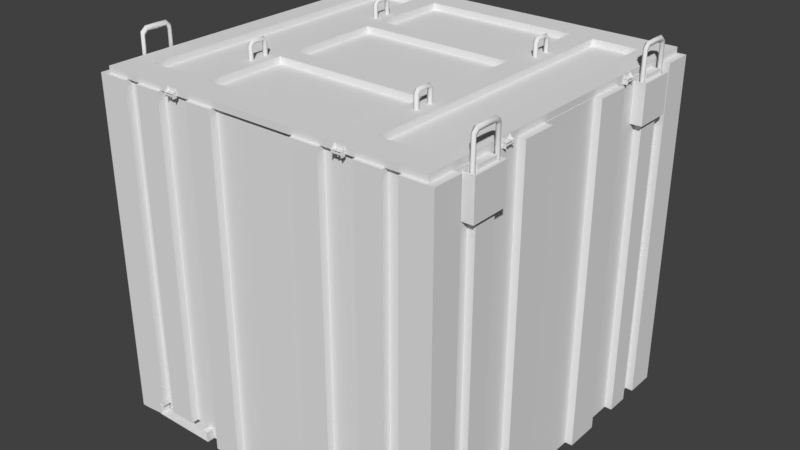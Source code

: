 # Source: MidLarge_crate_ridge.blend  (saved by Blender 2.78.0; exported with 4.5.12 LTS)
import bpy
from mathutils import Matrix  # noqa: F401  (used for matrix-valued properties, if any)

bpy.ops.wm.read_factory_settings(use_empty=True)
scene = bpy.context.scene
scene.name = 'Scene'

# ---- collections
col_collection_1 = bpy.data.collections.new('Collection 1'); scene.collection.children.link(col_collection_1)

# ---- node groups
ng_auto_smooth = bpy.data.node_groups.new('Auto Smooth', 'GeometryNodeTree')
_s = ng_auto_smooth.interface.new_socket(name='Geometry', in_out='OUTPUT', socket_type='NodeSocketGeometry')
_s = ng_auto_smooth.interface.new_socket(name='Geometry', in_out='INPUT', socket_type='NodeSocketGeometry')
_s = ng_auto_smooth.interface.new_socket(name='Angle', in_out='INPUT', socket_type='NodeSocketFloat')
_s.subtype = 'ANGLE'
_s.min_value = 0.0
_s.max_value = 3.142
ng_auto_smooth.is_modifier = True
_N = ng_auto_smooth.nodes; _L = ng_auto_smooth.links
n0 = _N.new('NodeGroupOutput'); n0.name = 'Group Output'; n0.location = (480, -100)
n1 = _N.new('NodeGroupInput'); n1.name = 'Group Input'; n1.location = (-420, -300)
n2 = _N.new('NodeGroupInput'); n2.name = 'Group Input.001'; n2.location = (-60, -100)
n3 = _N.new('GeometryNodeSetShadeSmooth'); n3.name = 'Set Shade Smooth'; n3.location = (120, -100)
n3.domain = 'EDGE'
n4 = _N.new('GeometryNodeSetShadeSmooth'); n4.name = 'Set Shade Smooth.001'; n4.location = (300, -100)
n5 = _N.new('GeometryNodeInputMeshEdgeAngle'); n5.name = 'Edge Angle'; n5.location = (-420, -220)
n6 = _N.new('GeometryNodeInputEdgeSmooth'); n6.name = 'Is Edge Smooth'; n6.location = (-60, -160)
n7 = _N.new('GeometryNodeInputShadeSmooth'); n7.name = 'Is Face Smooth'; n7.location = (-240, -340)
n8 = _N.new('FunctionNodeBooleanMath'); n8.name = 'Boolean Math'; n8.location = (-60, -220)
n9 = _N.new('FunctionNodeCompare'); n9.name = 'Compare'; n9.location = (-240, -180)
n9.operation = 'LESS_EQUAL'
_L.new(n5.outputs[0], n9.inputs[0])
_L.new(n4.outputs[0], n0.inputs[0])
_L.new(n1.outputs[1], n9.inputs[1])
_L.new(n9.outputs[0], n8.inputs[0])
_L.new(n7.outputs[0], n8.inputs[1])
_L.new(n2.outputs[0], n3.inputs[0])
_L.new(n6.outputs[0], n3.inputs[1])
_L.new(n3.outputs[0], n4.inputs[0])
_L.new(n8.outputs[0], n3.inputs[2])
n0.is_active_output = True

# ---- world
world_world = bpy.data.worlds.new('World'); scene.world = world_world
world_world.color = (0.05088, 0.05088, 0.05088)
world_world.use_sun_shadow = False
world_world.sun_shadow_jitter_overblur = 0.0
world_world.cycles.sampling_method = 'MANUAL'

# ---- meshes
me_cube_000 = bpy.data.meshes.new('Cube.000')
me_cube_000.from_pydata([(0.5006, -1.047, 1.013), (0.5006, -1.024, 1.037), (0.5006, -1.024, 1.013), (0.5005, -1.047, 1.004), (0.5587, -1.047, 1.013), (0.5005, -1.022, 1.004), (0.5587, -1.024, 1.013), (0.5587, -1.024, 1.037), (0.5587, -1.024, 1.016), (0.5006, -1.045, 1.015), (0.5006, -1.024, 1.016), (0.5587, -1.045, 1.015), (0.5556, -1.024, 1.013), (0.5037, -1.024, 1.013), (0.5005, -1.047, 0.9989), (0.5005, -1.022, 0.9989), (0.5037, -1.047, 1.013), (0.5556, -1.047, 1.013), (0.5037, -1.024, 1.037), (0.5556, -1.024, 1.037), (0.5556, -1.045, 1.015), (0.5037, -1.045, 1.015), (0.5037, -1.024, 1.016), (0.5556, -1.024, 1.016), (0.5587, -1.047, 0.9989), (0.5587, -1.047, 1.004), (0.5587, -1.022, 0.9989), (0.5587, -1.022, 1.004), (0.5558, -1.022, 0.9989), (0.5035, -1.022, 0.9989), (0.5035, -1.022, 1.004), (0.5558, -1.022, 1.004), (0.5035, -1.047, 0.9989), (0.5558, -1.047, 0.9989), (0.5558, -1.047, 1.004), (0.5035, -1.047, 1.004), (0.5558, -1.022, 1.011), (0.5587, -1.022, 1.011), (0.5005, -1.047, 1.011), (0.5005, -1.022, 1.011), (0.5587, -1.047, 1.011), (0.5035, -1.047, 1.011), (0.5035, -1.022, 1.011), (0.5558, -1.047, 1.011), (0.5035, -1.022, 0.9875), (0.5005, -1.022, 0.9875), (0.5005, -1.047, 0.9875), (0.5587, -1.047, 0.9875), (0.5587, -1.022, 0.9875), (0.5558, -1.047, 0.9875), (0.5558, -1.022, 0.9875), (0.5035, -1.047, 0.9875), (0.5296, -1.03, 1.016), (0.5296, -1.03, 1.02), (0.5341, -1.032, 1.016), (0.5341, -1.032, 1.02), (0.5341, -1.038, 1.016), (0.5341, -1.038, 1.02), (0.5296, -1.04, 1.016), (0.5296, -1.04, 1.02), (0.5251, -1.038, 1.016), (0.5251, -1.038, 1.02), (0.5251, -1.032, 1.016), (0.5251, -1.032, 1.02), (0.5296, -1.031, 0.9858), (0.5296, -1.031, 1.022), (0.5332, -1.033, 0.9858), (0.5332, -1.033, 1.022), (0.5332, -1.037, 0.9858), (0.5332, -1.037, 1.022), (0.5296, -1.039, 0.9858), (0.5296, -1.039, 1.022), (0.526, -1.037, 0.9858), (0.526, -1.037, 1.022), (0.526, -1.033, 0.9858), (0.526, -1.033, 1.022), (1.023, -0.5356, 1.013), (0.9998, -0.5356, 1.037), (0.9998, -0.5356, 1.013), (1.023, -0.5357, 1.004), (1.023, -0.4776, 1.013), (0.9975, -0.5357, 1.004), (0.9998, -0.4776, 1.013), (0.9998, -0.4776, 1.037), (0.9998, -0.4776, 1.016), (1.021, -0.5356, 1.015), (0.9998, -0.5356, 1.016), (1.021, -0.4776, 1.015), (0.9998, -0.4807, 1.013), (0.9998, -0.5325, 1.013), (1.023, -0.5357, 0.9989), (0.9975, -0.5357, 0.9989), (1.023, -0.5325, 1.013), (1.023, -0.4807, 1.013), (0.9998, -0.5325, 1.037), (0.9998, -0.4807, 1.037), (1.021, -0.4807, 1.015), (1.021, -0.5325, 1.015), (0.9998, -0.5325, 1.016), (0.9998, -0.4807, 1.016), (1.023, -0.4775, 0.9989), (1.023, -0.4775, 1.004), (0.9975, -0.4775, 0.9989), (0.9975, -0.4775, 1.004), (0.9975, -0.4805, 0.9989), (0.9975, -0.5327, 0.9989), (0.9975, -0.5327, 1.004), (0.9975, -0.4805, 1.004), (1.023, -0.5327, 0.9989), (1.023, -0.4805, 0.9989), (1.023, -0.4805, 1.004), (1.023, -0.5327, 1.004), (0.9975, -0.4805, 1.011), (0.9975, -0.4775, 1.011), (1.023, -0.5357, 1.011), (0.9975, -0.5357, 1.011), (1.023, -0.4775, 1.011), (1.023, -0.5327, 1.011), (0.9975, -0.5327, 1.011), (1.023, -0.4805, 1.011), (0.9975, -0.5327, 0.9875), (0.9975, -0.5357, 0.9875), (1.023, -0.5357, 0.9875), (1.023, -0.4775, 0.9875), (0.9975, -0.4775, 0.9875), (1.023, -0.4805, 0.9875), (0.9975, -0.4805, 0.9875), (1.023, -0.5327, 0.9875), (1.006, -0.5066, 1.016), (1.006, -0.5066, 1.02), (1.008, -0.5021, 1.016), (1.008, -0.5021, 1.02), (1.014, -0.5021, 1.016), (1.014, -0.5021, 1.02), (1.016, -0.5066, 1.016), (1.016, -0.5066, 1.02), (1.014, -0.5111, 1.016), (1.014, -0.5111, 1.02), (1.008, -0.5111, 1.016), (1.008, -0.5111, 1.02), (1.007, -0.5066, 0.9858), (1.007, -0.5066, 1.022), (1.009, -0.503, 0.9858), (1.009, -0.503, 1.022), (1.013, -0.503, 0.9858), (1.013, -0.503, 1.022), (1.015, -0.5066, 0.9858), (1.015, -0.5066, 1.022), (1.013, -0.5102, 0.9858), (1.013, -0.5102, 1.022), (1.009, -0.5102, 0.9858), (1.009, -0.5102, 1.022)], [], [(9, 1, 10), (23, 19, 7, 8), (8, 7, 11), (7, 19, 20, 11), (12, 6, 4, 17), (26, 27, 25, 24), (16, 21, 9, 0), (6, 8, 11, 4), (12, 23, 8, 6), (0, 9, 10, 2), (2, 10, 22, 13), (13, 22, 23, 12), (4, 11, 20, 17), (17, 20, 21, 16), (14, 3, 5, 15), (2, 13, 16, 0), (13, 12, 17, 16), (28, 31, 27, 26), (21, 22, 18), (10, 1, 18, 22), (22, 21, 20, 23), (20, 19, 23), (21, 18, 1, 9), (32, 35, 3, 14), (14, 15, 45, 46), (5, 3, 38, 39), (25, 27, 37, 40), (31, 30, 35, 34), (29, 32, 51, 44), (29, 28, 33, 32), (24, 25, 34, 33), (33, 34, 35, 32), (15, 5, 30, 29), (29, 30, 31, 28), (42, 39, 38, 41), (37, 36, 43, 40), (3, 35, 41, 38), (31, 34, 43, 36), (34, 25, 40, 43), (30, 5, 39, 42), (27, 31, 36, 37), (35, 30, 42, 41), (50, 48, 47, 49), (45, 44, 51, 46), (15, 29, 44, 45), (26, 24, 47, 48), (32, 14, 46, 51), (33, 28, 50, 49), (28, 26, 48, 50), (24, 33, 49, 47), (52, 53, 55, 54), (54, 55, 57, 56), (56, 57, 59, 58), (58, 59, 61, 60), (55, 53, 63, 61, 59, 57), (60, 61, 63, 62), (62, 63, 53, 52), (52, 54, 56, 58, 60, 62), (64, 65, 67, 66), (66, 67, 69, 68), (68, 69, 71, 70), (70, 71, 73, 72), (67, 65, 75, 73, 71, 69), (72, 73, 75, 74), (74, 75, 65, 64), (64, 66, 68, 70, 72, 74), (85, 77, 86), (99, 95, 83, 84), (84, 83, 87), (83, 95, 96, 87), (88, 82, 80, 93), (102, 103, 101, 100), (92, 97, 85, 76), (82, 84, 87, 80), (88, 99, 84, 82), (76, 85, 86, 78), (78, 86, 98, 89), (89, 98, 99, 88), (80, 87, 96, 93), (93, 96, 97, 92), (90, 79, 81, 91), (78, 89, 92, 76), (89, 88, 93, 92), (104, 107, 103, 102), (97, 98, 94), (86, 77, 94, 98), (98, 97, 96, 99), (96, 95, 99), (97, 94, 77, 85), (108, 111, 79, 90), (90, 91, 121, 122), (81, 79, 114, 115), (101, 103, 113, 116), (107, 106, 111, 110), (105, 108, 127, 120), (105, 104, 109, 108), (100, 101, 110, 109), (109, 110, 111, 108), (91, 81, 106, 105), (105, 106, 107, 104), (118, 115, 114, 117), (113, 112, 119, 116), (79, 111, 117, 114), (107, 110, 119, 112), (110, 101, 116, 119), (106, 81, 115, 118), (103, 107, 112, 113), (111, 106, 118, 117), (126, 124, 123, 125), (121, 120, 127, 122), (91, 105, 120, 121), (102, 100, 123, 124), (108, 90, 122, 127), (109, 104, 126, 125), (104, 102, 124, 126), (100, 109, 125, 123), (128, 129, 131, 130), (130, 131, 133, 132), (132, 133, 135, 134), (134, 135, 137, 136), (131, 129, 139, 137, 135, 133), (136, 137, 139, 138), (138, 139, 129, 128), (128, 130, 132, 134, 136, 138), (140, 141, 143, 142), (142, 143, 145, 144), (144, 145, 147, 146), (146, 147, 149, 148), (143, 141, 151, 149, 147, 145), (148, 149, 151, 150), (150, 151, 141, 140), (140, 142, 144, 146, 148, 150)])
me_cube_000.polygons.foreach_set('use_smooth', [True] * 132)
_k = set([(20, 21), (20, 23), (21, 22), (22, 23), (52, 53), (52, 54), (52, 62), (53, 55), (53, 63), (54, 55), (54, 56), (55, 57), (56, 57), (56, 58), (57, 59), (58, 59), (58, 60), (59, 61), (60, 61), (60, 62), (61, 63), (62, 63), (96, 97), (96, 99), (97, 98), (98, 99), (128, 129), (128, 130), (128, 138), (129, 131), (129, 139), (130, 131), (130, 132), (131, 133), (132, 133), (132, 134), (133, 135), (134, 135), (134, 136), (135, 137), (136, 137), (136, 138), (137, 139), (138, 139)])
me_cube_000.attributes.new('sharp_edge', 'BOOLEAN', 'EDGE').data.foreach_set('value', [ (min(e.vertices), max(e.vertices)) in _k for e in me_cube_000.edges])
_uv = me_cube_000.uv_layers.new(name='UVMap')
_uv.uv.foreach_set('vector', [0.0, 0.0, 0.0, 0.0, 0.0, 0.0, 0.0, 0.0, 0.0, 0.0, 0.0, 0.0, 0.0, 0.0, 0.0, 0.0, 0.0, 0.0, 0.0, 0.0, 0.0, 0.0, 0.0, 0.0, 0.0, 0.0, 0.0, 0.0, 0.0, 0.0, 0.0, 0.0, 0.0, 0.0, 0.0, 0.0, 0.0, 0.0, 0.0, 0.0, 0.0, 0.0, 0.0, 0.0, 0.0, 0.0, 0.0, 0.0, 0.0, 0.0, 0.0, 0.0, 0.0, 0.0, 0.0, 0.0, 0.0, 0.0, 0.0, 0.0, 0.0, 0.0, 0.0, 0.0, 0.0, 0.0, 0.0, 0.0, 0.0, 0.0, 0.0, 0.0, 0.0, 0.0, 0.0, 0.0, 0.0, 0.0, 0.0, 0.0, 0.0, 0.0, 0.0, 0.0, 0.0, 0.0, 0.0, 0.0, 0.0, 0.0, 0.0, 0.0, 0.0, 0.0, 0.0, 0.0, 0.0, 0.0, 0.0, 0.0, 0.0, 0.0, 0.0, 0.0, 0.0, 0.0, 0.0, 0.0, 0.0, 0.0, 0.0, 0.0, 0.0, 0.0, 0.0, 0.0, 0.0, 0.0, 0.0, 0.0, 0.0, 0.0, 0.0, 0.0, 0.0, 0.0, 0.0, 0.0, 0.0, 0.0, 0.0, 0.0, 0.0, 0.0, 0.0, 0.0, 0.0, 0.0, 0.0, 0.0, 0.0, 0.0, 0.0, 0.0, 0.0, 0.0, 0.0, 0.0, 0.0, 0.0, 0.0, 0.0, 0.0, 0.0, 0.0, 0.0, 0.0, 0.0, 0.0, 0.0, 0.0, 0.0, 0.0, 0.0, 0.0, 0.0, 0.0, 0.0, 0.0, 0.0, 0.0, 0.0, 0.0, 0.0, 0.0, 0.0, 0.0, 0.0, 0.0, 0.0, 0.0, 0.0, 0.0, 0.0, 0.0, 0.0, 0.0, 0.0, 0.0, 0.0, 0.0, 0.0, 0.0, 0.0, 0.0, 0.0, 0.0, 0.0, 0.0, 0.0, 0.0, 0.0, 0.0, 0.0, 0.0, 0.0, 0.0, 0.0, 0.0, 0.0, 0.0, 0.0, 0.0, 0.0, 0.0, 0.0, 0.0, 0.0, 0.0, 0.0, 0.0, 0.0, 0.0, 0.0, 0.0, 0.0, 0.0, 0.0, 0.0, 0.0, 0.0, 0.0, 0.0, 0.0, 0.0, 0.0, 0.0, 0.0, 0.0, 0.0, 0.0, 0.0, 0.0, 0.0, 0.0, 0.0, 0.0, 0.0, 0.0, 0.0, 0.0, 0.0, 0.0, 0.0, 0.0, 0.0, 0.0, 0.0, 0.0, 0.0, 0.0, 0.0, 0.0, 0.0, 0.0, 0.0, 0.0, 0.0, 0.0, 0.0, 0.0, 0.0, 0.0, 0.0, 0.0, 0.0, 0.0, 0.0, 0.0, 0.0, 0.0, 0.0, 0.0, 0.0, 0.0, 0.0, 0.0, 0.0, 0.0, 0.0, 0.0, 0.0, 0.0, 0.0, 0.0, 0.0, 0.0, 0.0, 0.0, 0.0, 0.0, 0.0, 0.0, 0.0, 0.0, 0.0, 0.0, 0.0, 0.0, 0.0, 0.0, 0.0, 0.0, 0.0, 0.0, 0.0, 0.0, 0.0, 0.0, 0.0, 0.0, 0.0, 0.0, 0.0, 0.0, 0.0, 0.0, 0.0, 0.0, 0.0, 0.0, 0.0, 0.0, 0.0, 0.0, 0.0, 0.0, 0.0, 0.0, 0.0, 0.0, 0.0, 0.0, 0.0, 0.0, 0.0, 0.0, 0.0, 0.0, 0.0, 0.0, 0.0, 0.0, 0.0, 0.0, 0.0, 0.0, 0.0, 0.0, 0.0, 0.0, 0.0, 0.0, 0.0, 0.0, 0.0, 0.0, 0.0, 0.0, 0.0, 0.0, 0.0, 0.0, 0.0, 0.0, 0.0, 0.0, 0.0, 0.0, 0.0, 0.0, 0.0, 0.0, 0.0, 0.0, 0.0, 0.0, 0.0, 0.0, 0.0, 0.0, 0.0, 0.0, 0.0, 0.0, 0.0, 0.0, 0.0, 0.0, 0.0, 0.0, 0.0, 0.0, 0.0, 0.0, 0.0, 0.0, 0.0, 0.0, 0.0, 0.0, 0.0, 0.0, 0.0, 0.0, 0.0, 0.0, 0.0, 0.0, 0.0, 0.0, 0.0, 0.0, 0.0, 0.0, 0.0, 0.0, 0.0, 0.0, 0.0, 0.0, 0.0, 0.0, 0.0, 0.0, 0.0, 0.0, 0.0, 0.0, 0.0, 0.0, 0.0, 0.0, 0.0, 0.0, 0.0, 0.0, 0.0, 0.0, 0.0, 0.0, 0.0, 0.0, 0.0, 0.0, 0.0, 0.0, 0.0, 0.0, 0.0, 0.0, 0.0, 0.0, 0.0, 0.0, 0.0, 0.0, 0.0, 0.0, 0.0, 0.0, 0.0, 0.0, 0.0, 0.0, 0.0, 0.0, 0.0, 0.0, 0.0, 0.0, 0.0, 0.0, 0.0, 0.0, 0.0, 0.0, 0.0, 0.0, 0.0, 0.0, 0.0, 0.0, 0.0, 0.0, 0.0, 0.0, 0.0, 0.0, 0.0, 0.0, 0.0, 0.0, 0.0, 0.0, 0.0, 0.0, 0.0, 0.0, 0.0, 0.0, 0.0, 0.0, 0.0, 0.0, 0.0, 0.0, 0.0, 0.0, 0.0, 0.0, 0.0, 0.0, 0.0, 0.0, 0.0, 0.0, 0.0, 0.0, 0.0, 0.0, 0.0, 0.0, 0.0, 0.0, 0.0, 0.0, 0.0, 0.0, 0.0, 0.0, 0.0, 0.0, 0.0, 0.0, 0.0, 0.0, 0.0, 0.0, 0.0, 0.0, 0.0, 0.0, 0.0, 0.0, 0.0, 0.0, 0.0, 0.0, 0.0, 0.0, 0.0, 0.0, 0.0, 0.0, 0.0, 0.0, 0.0, 0.0, 0.0, 0.0, 0.0, 0.0, 0.0, 0.0, 0.0, 0.0, 0.0, 0.0, 0.0, 0.0, 0.0, 0.0, 0.0, 0.0, 0.0, 0.0, 0.0, 0.0, 0.0, 0.0, 0.0, 0.0, 0.0, 0.0, 0.0, 0.0, 0.0, 0.0, 0.0, 0.0, 0.0, 0.0, 0.0, 0.0, 0.0, 0.0, 0.0, 0.0, 0.0, 0.0, 0.0, 0.0, 0.0, 0.0, 0.0, 0.0, 0.0, 0.0, 0.0, 0.0, 0.0, 0.0, 0.0, 0.0, 0.0, 0.0, 0.0, 0.0, 0.0, 0.0, 0.0, 0.0, 0.0, 0.0, 0.0, 0.0, 0.0, 0.0, 0.0, 0.0, 0.0, 0.0, 0.0, 0.0, 0.0, 0.0, 0.0, 0.0, 0.0, 0.0, 0.0, 0.0, 0.0, 0.0, 0.0, 0.0, 0.0, 0.0, 0.0, 0.0, 0.0, 0.0, 0.0, 0.0, 0.0, 0.0, 0.0, 0.0, 0.0, 0.0, 0.0, 0.0, 0.0, 0.0, 0.0, 0.0, 0.0, 0.0, 0.0, 0.0, 0.0, 0.0, 0.0, 0.0, 0.0, 0.0, 0.0, 0.0, 0.0, 0.0, 0.0, 0.0, 0.0, 0.0, 0.0, 0.0, 0.0, 0.0, 0.0, 0.0, 0.0, 0.0, 0.0, 0.0, 0.0, 0.0, 0.0, 0.0, 0.0, 0.0, 0.0, 0.0, 0.0, 0.0, 0.0, 0.0, 0.0, 0.0, 0.0, 0.0, 0.0, 0.0, 0.0, 0.0, 0.0, 0.0, 0.0, 0.0, 0.0, 0.0, 0.0, 0.0, 0.0, 0.0, 0.0, 0.0, 0.0, 0.0, 0.0, 0.0, 0.0, 0.0, 0.0, 0.0, 0.0, 0.0, 0.0, 0.0, 0.0, 0.0, 0.0, 0.0, 0.0, 0.0, 0.0, 0.0, 0.0, 0.0, 0.0, 0.0, 0.0, 0.0, 0.0, 0.0, 0.0, 0.0, 0.0, 0.0, 0.0, 0.0, 0.0, 0.0, 0.0, 0.0, 0.0, 0.0, 0.0, 0.0, 0.0, 0.0, 0.0, 0.0, 0.0, 0.0, 0.0, 0.0, 0.0, 0.0, 0.0, 0.0, 0.0, 0.0, 0.0, 0.0, 0.0, 0.0, 0.0, 0.0, 0.0, 0.0, 0.0, 0.0, 0.0, 0.0, 0.0, 0.0, 0.0, 0.0, 0.0, 0.0, 0.0, 0.0, 0.0, 0.0, 0.0, 0.0, 0.0, 0.0, 0.0, 0.0, 0.0, 0.0, 0.0, 0.0, 0.0, 0.0, 0.0, 0.0, 0.0, 0.0, 0.0, 0.0, 0.0, 0.0, 0.0, 0.0, 0.0, 0.0, 0.0, 0.0, 0.0, 0.0, 0.0, 0.0, 0.0, 0.0, 0.0, 0.0, 0.0, 0.0, 0.0, 0.0, 0.0, 0.0, 0.0, 0.0, 0.0, 0.0, 0.0, 0.0, 0.0, 0.0, 0.0, 0.0, 0.0, 0.0, 0.0, 0.0, 0.0, 0.0, 0.0, 0.0, 0.0, 0.0, 0.0, 0.0, 0.0, 0.0, 0.0, 0.0, 0.0, 0.0, 0.0, 0.0, 0.0, 0.0, 0.0, 0.0, 0.0, 0.0, 0.0, 0.0, 0.0, 0.0, 0.0, 0.0, 0.0, 0.0, 0.0, 0.0, 0.0, 0.0, 0.0, 0.0, 0.0, 0.0, 0.0, 0.0, 0.0, 0.0, 0.0, 0.0, 0.0, 0.0, 0.0, 0.0, 0.0, 0.0, 0.0, 0.0, 0.0, 0.0, 0.0, 0.0, 0.0, 0.0, 0.0, 0.0, 0.0, 0.0, 0.0, 0.0, 0.0, 0.0, 0.0, 0.0, 0.0, 0.0, 0.0, 0.0, 0.0, 0.0, 0.0, 0.0, 0.0, 0.0, 0.0, 0.0, 0.0, 0.0, 0.0, 0.0, 0.0, 0.0, 0.0, 0.0, 0.0, 0.0, 0.0, 0.0, 0.0, 0.0, 0.0, 0.0, 0.0, 0.0, 0.0, 0.0, 0.0, 0.0, 0.0, 0.0, 0.0, 0.0, 0.0, 0.0, 0.0, 0.0, 0.0, 0.0, 0.0, 0.0, 0.0, 0.0, 0.0, 0.0, 0.0, 0.0, 0.0, 0.0, 0.0, 0.0, 0.0, 0.0, 0.0, 0.0, 0.0, 0.0, 0.0, 0.0, 0.0, 0.0, 0.0, 0.0, 0.0, 0.0, 0.0, 0.0, 0.0, 0.0, 0.0, 0.0, 0.0, 0.0, 0.0, 0.0, 0.0, 0.0, 0.0, 0.0, 0.0, 0.0, 0.0, 0.0, 0.0, 0.0, 0.0, 0.0, 0.0, 0.0, 0.0, 0.0, 0.0, 0.0, 0.0, 0.0, 0.0, 0.0, 0.0, 0.0, 0.0, 0.0, 0.0, 0.0, 0.0, 0.0, 0.0, 0.0, 0.0, 0.0, 0.0, 0.0, 0.0, 0.0, 0.0, 0.0, 0.0, 0.0, 0.0, 0.0, 0.0, 0.0, 0.0, 0.0, 0.0, 0.0, 0.0, 0.0, 0.0, 0.0, 0.0])
me_cube_000.use_remesh_preserve_volume = False
me_cube_000.use_remesh_preserve_attributes = False
me_cube_000.use_mirror_vertex_groups = False
me_cube_000.update()
me_cube_006 = bpy.data.meshes.new('Cube.006')
me_cube_006.from_pydata([(1.031, -0.7941, 0.9205), (1.031, -0.791, 1.148), (1.02, -0.7878, 0.9205), (1.018, -0.7829, 1.137), (1.02, -0.775, 0.9205), (1.021, -0.7744, 1.127), (1.031, -0.7687, 0.9205), (1.03, -0.77, 1.124), (1.042, -0.775, 0.9205), (1.04, -0.7736, 1.128), (1.042, -0.7878, 0.9205), (1.043, -0.7842, 1.14), (1.016, -0.7602, 1.162), (1.031, -0.761, 1.172), (1.018, -0.7576, 1.148), (1.029, -0.7572, 1.145), (1.042, -0.7575, 1.146), (1.042, -0.7612, 1.159), (1.031, -0.5965, 0.9205), (1.031, -0.5997, 1.148), (1.02, -0.6029, 0.9205), (1.018, -0.6078, 1.137), (1.02, -0.6157, 0.9205), (1.021, -0.6163, 1.127), (1.031, -0.622, 0.9205), (1.03, -0.6207, 1.124), (1.042, -0.6157, 0.9205), (1.04, -0.6171, 1.128), (1.042, -0.6029, 0.9205), (1.043, -0.6065, 1.14), (1.016, -0.6305, 1.159), (1.031, -0.6297, 1.172), (1.021, -0.6331, 1.148), (1.029, -0.6335, 1.145), (1.042, -0.6332, 1.146), (1.042, -0.6295, 1.162), (1.016, -0.6953, 1.163), (1.031, -0.6953, 1.173), (1.017, -0.6953, 1.148), (1.027, -0.6953, 1.141), (1.042, -0.6953, 1.147), (1.044, -0.6953, 1.163), (0.9905, -0.8104, 0.7501), (0.9953, -0.8029, 0.9748), (0.9905, -0.5857, 0.7501), (0.9973, -0.5925, 0.9748), (1.066, -0.8104, 0.7501), (1.061, -0.8029, 0.9748), (1.066, -0.5857, 0.7501), (1.059, -0.5925, 0.9748), (0.9905, -0.7582, 0.7501), (0.9953, -0.7653, 0.9748), (1.066, -0.7582, 0.7501), (1.061, -0.7653, 0.9748), (0.9973, -0.624, 0.9748), (1.066, -0.6265, 0.7501), (0.9905, -0.6265, 0.7501), (1.059, -0.624, 0.9748), (0.9905, -0.6265, 0.9748), (0.9905, -0.5857, 0.9748), (1.066, -0.5857, 0.9748), (1.066, -0.7582, 0.9748), (1.066, -0.8104, 0.9748), (0.9905, -0.8104, 0.9748), (0.9905, -0.7582, 0.9748), (1.066, -0.6265, 0.9748), (0.9973, -0.624, 0.7762), (0.9973, -0.5925, 0.7762), (1.059, -0.5925, 0.7762), (1.061, -0.7653, 0.7762), (1.061, -0.8029, 0.7762), (0.9953, -0.8029, 0.7762), (0.9953, -0.7653, 0.7762), (1.059, -0.624, 0.7762)], [], [(0, 1, 3, 2), (2, 3, 5, 4), (4, 5, 7, 6), (6, 7, 9, 8), (11, 9, 16, 17), (8, 9, 11, 10), (10, 11, 1, 0), (13, 17, 41, 37), (3, 1, 13, 12), (7, 5, 14, 15), (1, 11, 17, 13), (9, 7, 15, 16), (5, 3, 12, 14), (16, 15, 39, 40), (14, 12, 36, 38), (17, 16, 40, 41), (15, 14, 38, 39), (12, 13, 37, 36), (18, 20, 21, 19), (20, 22, 23, 21), (22, 24, 25, 23), (24, 26, 27, 25), (29, 35, 34, 27), (26, 28, 29, 27), (28, 18, 19, 29), (31, 37, 41, 35), (21, 30, 31, 19), (25, 33, 32, 23), (19, 31, 35, 29), (27, 34, 33, 25), (23, 32, 30, 21), (34, 40, 39, 33), (32, 38, 36, 30), (35, 41, 40, 34), (33, 39, 38, 32), (30, 36, 37, 31), (56, 58, 59, 44), (44, 59, 60, 48), (52, 61, 62, 46), (46, 62, 63, 42), (50, 52, 46, 42), (51, 43, 71, 72), (65, 58, 64, 61), (56, 55, 52, 50), (55, 65, 61, 52), (42, 63, 64, 50), (48, 60, 65, 55), (44, 48, 55, 56), (57, 49, 68, 73), (50, 64, 58, 56), (54, 45, 59, 58), (45, 49, 60, 59), (53, 47, 62, 61), (47, 43, 63, 62), (43, 51, 64, 63), (51, 53, 61, 64), (49, 57, 65, 60), (57, 54, 58, 65), (69, 72, 71, 70), (68, 67, 66, 73), (47, 53, 69, 70), (45, 54, 66, 67), (54, 57, 73, 66), (53, 51, 72, 69), (43, 47, 70, 71), (49, 45, 67, 68)])
me_cube_006.polygons.foreach_set('use_smooth', [True] * 66)
_uv = me_cube_006.uv_layers.new(name='UVMap')
_uv.uv.foreach_set('vector', [0.9351, 0.6257, 0.9333, 0.9615, 0.9147, 0.9448, 0.9195, 0.6256, 0.3302, 0.7024, 0.3371, 0.3837, 0.3493, 0.3989, 0.3487, 0.7024, 0.9526, 0.9619, 0.9551, 0.6576, 0.968, 0.6615, 0.9682, 0.962, 0.9682, 0.962, 0.968, 0.6615, 0.9824, 0.6562, 0.9836, 0.962, 0.009877, 0.6555, 0.02513, 0.6376, 0.04848, 0.6655, 0.04313, 0.6839, 0.02308, 0.3319, 0.02513, 0.6376, 0.009877, 0.6555, 0.004643, 0.3319, 0.9505, 0.6258, 0.9505, 0.9494, 0.9333, 0.9615, 0.9351, 0.6257, 0.3428, 0.8967, 0.3275, 0.8969, 0.3251, 0.7996, 0.3438, 0.7997, 0.3371, 0.3837, 0.3251, 0.3685, 0.3685, 0.3322, 0.3699, 0.3464, 0.968, 0.6615, 0.9551, 0.6576, 0.9505, 0.6256, 0.9666, 0.6303, 0.0, 0.6674, 0.009877, 0.6555, 0.04313, 0.6839, 0.04341, 0.7037, 0.9824, 0.6562, 0.968, 0.6615, 0.9666, 0.6303, 0.9847, 0.6285, 0.3493, 0.3989, 0.3371, 0.3837, 0.3699, 0.3464, 0.3737, 0.3666, 0.4002, 0.8862, 0.3822, 0.8856, 0.3802, 0.7943, 0.401, 0.7944, 0.3737, 0.3666, 0.3699, 0.3464, 0.4638, 0.3446, 0.4637, 0.3673, 0.04313, 0.6839, 0.04848, 0.6655, 0.1384, 0.6667, 0.1384, 0.6908, 0.3822, 0.8856, 0.3659, 0.8862, 0.3651, 0.7943, 0.3802, 0.7943, 0.3639, 0.8957, 0.3428, 0.8967, 0.3438, 0.7997, 0.3651, 0.7999, 0.7152, 1.0, 0.6996, 1.0, 0.6947, 0.6808, 0.7134, 0.6641, 0.5977, 0.7024, 0.5793, 0.7024, 0.5781, 0.3989, 0.5904, 0.3837, 1.0, 0.625, 0.9844, 0.6249, 0.987, 0.3245, 1.0, 0.3206, 0.9844, 0.6249, 0.969, 0.6248, 0.9727, 0.319, 0.987, 0.3245, 0.2669, 0.6555, 0.2337, 0.6885, 0.2283, 0.6655, 0.2517, 0.6376, 0.2537, 0.3319, 0.2722, 0.3319, 0.2669, 0.6555, 0.2517, 0.6376, 0.7306, 0.9998, 0.7152, 1.0, 0.7134, 0.6641, 0.7306, 0.6762, 0.344, 0.7028, 0.3438, 0.7997, 0.3251, 0.7996, 0.3288, 0.7024, 0.5904, 0.3837, 0.5576, 0.35, 0.5585, 0.3322, 0.6019, 0.3685, 0.987, 0.3245, 0.9886, 0.2933, 1.0, 0.2887, 1.0, 0.3206, 0.2768, 0.6674, 0.2334, 0.7037, 0.2337, 0.6885, 0.2669, 0.6555, 0.9727, 0.319, 0.9706, 0.2913, 0.9886, 0.2933, 0.987, 0.3245, 0.5781, 0.3989, 0.5537, 0.367, 0.5576, 0.35, 0.5904, 0.3837, 0.4007, 0.7026, 0.401, 0.7944, 0.3802, 0.7943, 0.3828, 0.703, 0.5537, 0.367, 0.4637, 0.3673, 0.4638, 0.3446, 0.5576, 0.35, 0.2337, 0.6885, 0.1384, 0.6908, 0.1384, 0.6667, 0.2283, 0.6655, 0.3828, 0.703, 0.3802, 0.7943, 0.3651, 0.7943, 0.3712, 0.7024, 0.3651, 0.7041, 0.3651, 0.7999, 0.3438, 0.7997, 0.344, 0.7028, 0.6495, 0.06036, 0.3251, 0.06065, 0.3251, 0.0002929, 0.6495, 0.0, 0.8197, 0.3322, 0.8197, 0.6641, 0.7108, 0.6641, 0.7108, 0.3322, 3.45e-07, 0.2549, 0.3251, 0.2549, 0.3251, 0.3319, 0.0, 0.3319, 0.6495, 0.3319, 0.6495, 0.0, 0.7584, 5.107e-06, 0.7584, 0.3319, 0.7584, 0.2549, 0.8671, 0.2549, 0.8671, 0.3319, 0.7584, 0.3319, 0.9214, 0.2934, 0.8671, 0.2934, 0.8671, 0.0, 0.9214, 4.403e-07, 0.7108, 0.6037, 0.6019, 0.6037, 0.6019, 0.4092, 0.7108, 0.4092, 0.7584, 0.06038, 0.8671, 0.06036, 0.8671, 0.2549, 0.7584, 0.2549, 1.208e-06, 0.06036, 0.3251, 0.06036, 0.3251, 0.2549, 3.45e-07, 0.2549, 0.6495, 0.3319, 0.3251, 0.3322, 0.3251, 0.2552, 0.6495, 0.2549, 1.639e-06, 8.805e-08, 0.3251, 0.0, 0.3251, 0.06036, 1.208e-06, 0.06036, 0.7584, 1.206e-05, 0.8671, 0.0, 0.8671, 0.06036, 0.7584, 0.06038, 0.3224, 0.9181, 0.2768, 0.918, 0.2768, 0.6253, 0.3224, 0.6253, 0.6495, 0.2549, 0.3251, 0.2552, 0.3251, 0.06065, 0.6495, 0.06036, 0.6118, 0.6074, 0.6118, 0.654, 0.6019, 0.6641, 0.6019, 0.6037, 0.6118, 0.654, 0.7009, 0.654, 0.7108, 0.6641, 0.6019, 0.6641, 0.7039, 0.3987, 0.7039, 0.3433, 0.7108, 0.3322, 0.7108, 0.4092, 0.7039, 0.3433, 0.6088, 0.3433, 0.6019, 0.3322, 0.7108, 0.3322, 0.6088, 0.3433, 0.6088, 0.3987, 0.6019, 0.4092, 0.6019, 0.3322, 0.6088, 0.3987, 0.7039, 0.3987, 0.7108, 0.4092, 0.6019, 0.4092, 0.7009, 0.654, 0.7009, 0.6074, 0.7108, 0.6037, 0.7108, 0.6641, 0.7009, 0.6074, 0.6118, 0.6074, 0.6019, 0.6037, 0.7108, 0.6037, 0.401, 0.7994, 0.401, 0.7024, 0.4554, 0.7024, 0.4554, 0.7994, 0.5563, 0.7933, 0.5563, 0.7024, 0.6019, 0.7024, 0.6019, 0.7933, 0.969, 0.625, 0.9147, 0.6249, 0.9147, 0.3322, 0.969, 0.3322, 0.3224, 0.6253, 0.2768, 0.6253, 0.2768, 0.3319, 0.3224, 0.3319, 0.7306, 0.6641, 0.8197, 0.6641, 0.8197, 0.9575, 0.7306, 0.9576, 0.8197, 0.3322, 0.9147, 0.3322, 0.9147, 0.6256, 0.8197, 0.6256, 0.9147, 0.9191, 0.8197, 0.9191, 0.8197, 0.6256, 0.9147, 0.6256, 0.6019, 0.6641, 0.691, 0.6641, 0.691, 0.9575, 0.6019, 0.9575])
me_cube_006.use_remesh_preserve_volume = False
me_cube_006.use_remesh_preserve_attributes = False
me_cube_006.use_mirror_vertex_groups = False
me_cube_006.update()
me_cube_005 = bpy.data.meshes.new('Cube.005')
me_cube_005.from_pydata([(0.5272, -0.5062, 1.034), (0.5272, -0.5062, 1.111), (0.5389, -0.513, 1.034), (0.5389, -0.513, 1.111), (0.5389, -0.5265, 1.034), (0.5389, -0.5265, 1.111), (0.5272, -0.5333, 1.034), (0.5272, -0.5333, 1.111), (0.5155, -0.5265, 1.034), (0.5155, -0.5265, 1.111), (0.5155, -0.513, 1.034), (0.5155, -0.513, 1.111), (0.5389, -0.505, 1.122), (0.5272, -0.5002, 1.114), (0.5368, -0.5116, 1.13), (0.5272, -0.5157, 1.139), (0.5134, -0.5116, 1.13), (0.5155, -0.505, 1.122), (0.5272, -0.436, 1.034), (0.5272, -0.436, 1.111), (0.5389, -0.4293, 1.034), (0.5389, -0.4293, 1.111), (0.5389, -0.4158, 1.034), (0.5389, -0.4158, 1.111), (0.5272, -0.409, 1.034), (0.5272, -0.409, 1.111), (0.5155, -0.4158, 1.034), (0.5155, -0.4158, 1.111), (0.5155, -0.4293, 1.034), (0.5155, -0.4293, 1.111), (0.5389, -0.4373, 1.122), (0.5272, -0.442, 1.114), (0.5368, -0.4306, 1.13), (0.5272, -0.4265, 1.139), (0.5134, -0.4306, 1.13), (0.5155, -0.4373, 1.122), (0.5389, -0.4711, 1.123), (0.5272, -0.4711, 1.115), (0.5368, -0.4711, 1.13), (0.5272, -0.4711, 1.139), (0.5134, -0.4711, 1.13), (0.5155, -0.4711, 1.123), (0.5953, -1.024, 1.0), (0.9985, -1.024, 1.0), (0.5953, 0.0, 1.0), (0.0, -1.024, 1.0), (0.4592, 0.0, 1.0), (0.9985, 0.0, 1.0), (0.9989, -0.8603, 1.038), (0.4592, -1.024, 1.0), (0.9985, -0.8605, 1.0), (0.5953, -0.8605, 1.0), (0.0, -0.8605, 1.0), (0.4592, -0.8605, 1.0), (0.8626, -1.024, 1.0), (0.8626, 0.0, 1.0), (0.8626, -0.8605, 1.0), (0.5953, -0.2772, 1.0), (0.5953, -0.3876, 1.0), (0.0, -0.2772, 1.0), (0.0, -0.3876, 1.0), (0.4592, -0.2772, 1.0), (0.4592, -0.3876, 1.0), (0.9989, -1.024, 1.038), (0.9989, 0.0, 1.038), (0.5953, -0.8605, 1.038), (0.5982, -1.024, 1.038), (0.4659, -1.024, 1.038), (0.0, -1.024, 1.038), (0.0, -0.8605, 1.038), (0.4592, 0.0, 1.038), (0.5953, 0.0, 1.038), (0.4592, -0.8605, 1.038), (0.8582, -1.024, 1.038), (0.8626, 0.0, 1.038), (0.5953, -0.3876, 1.038), (0.4592, -0.3876, 1.038), (0.8626, -0.8605, 1.038), (0.5953, -0.2772, 1.038), (0.0, -0.2772, 1.038), (0.0, -0.3876, 1.038), (0.4592, -0.2772, 1.038)], [], [(0, 1, 3, 2), (2, 3, 5, 4), (4, 5, 7, 6), (6, 7, 9, 8), (11, 9, 16, 17), (8, 9, 11, 10), (10, 11, 1, 0), (13, 17, 41, 37), (3, 1, 13, 12), (7, 5, 14, 15), (1, 11, 17, 13), (9, 7, 15, 16), (5, 3, 12, 14), (16, 15, 39, 40), (14, 12, 36, 38), (17, 16, 40, 41), (15, 14, 38, 39), (12, 13, 37, 36), (18, 20, 21, 19), (20, 22, 23, 21), (22, 24, 25, 23), (24, 26, 27, 25), (29, 35, 34, 27), (26, 28, 29, 27), (28, 18, 19, 29), (31, 37, 41, 35), (21, 30, 31, 19), (25, 33, 32, 23), (19, 31, 35, 29), (27, 34, 33, 25), (23, 32, 30, 21), (34, 40, 39, 33), (32, 38, 36, 30), (35, 41, 40, 34), (33, 39, 38, 32), (30, 36, 37, 31), (56, 54, 42, 51), (51, 42, 49, 53), (53, 49, 45, 52), (65, 72, 67, 66), (58, 51, 53, 62), (44, 57, 61, 46), (47, 50, 56, 55), (50, 43, 54, 56), (57, 58, 62, 61), (77, 65, 66, 73), (61, 62, 60, 59), (72, 69, 68, 67), (75, 76, 72, 65), (71, 70, 81, 78), (64, 74, 77, 48), (48, 77, 73, 63), (78, 81, 76, 75), (81, 79, 80, 76), (55, 56, 77, 74), (62, 53, 72, 76), (53, 52, 69, 72), (61, 59, 79, 81), (42, 54, 73, 66), (58, 57, 78, 75), (43, 50, 48, 63), (60, 62, 76, 80), (50, 47, 64, 48), (54, 43, 63, 73), (49, 42, 66, 67), (46, 61, 81, 70), (45, 49, 67, 68), (57, 44, 71, 78), (51, 58, 75, 65), (56, 51, 65, 77)])
me_cube_005.polygons.foreach_set('use_smooth', [True] * 70)
_uv = me_cube_005.uv_layers.new(name='UVMap')
_uv.uv.foreach_set('vector', [0.1677, 0.5513, 0.1677, 0.5132, 0.1735, 0.5132, 0.1735, 0.5513, 0.05218, 0.5142, 0.01442, 0.5142, 0.01442, 0.5075, 0.05218, 0.5075, 0.1379, 0.5598, 0.1371, 0.5218, 0.1429, 0.5218, 0.1437, 0.5598, 0.1437, 0.5598, 0.1429, 0.5218, 0.1487, 0.5215, 0.1495, 0.5595, 0.06169, 0.5556, 0.06169, 0.5623, 0.05218, 0.555, 0.05597, 0.5517, 0.09954, 0.5623, 0.06169, 0.5623, 0.06169, 0.5556, 0.09954, 0.5556, 0.1619, 0.5513, 0.1619, 0.5132, 0.1677, 0.5132, 0.1677, 0.5513, 0.1908, 0.5387, 0.185, 0.541, 0.185, 0.5242, 0.1908, 0.5242, 0.1735, 0.5132, 0.1677, 0.5132, 0.1677, 0.5114, 0.1735, 0.5075, 0.1429, 0.5218, 0.1371, 0.5218, 0.1379, 0.5118, 0.1426, 0.5075, 0.1677, 0.5132, 0.1619, 0.5132, 0.1619, 0.5075, 0.1677, 0.5114, 0.1487, 0.5215, 0.1429, 0.5218, 0.1426, 0.5075, 0.1495, 0.5116, 0.01442, 0.5075, 0.01442, 0.5142, 0.008705, 0.5181, 0.004903, 0.5148, 0.2038, 0.5496, 0.1966, 0.5517, 0.1966, 0.5296, 0.2038, 0.5296, 0.004903, 0.5148, 0.008705, 0.5181, 0.008329, 0.5349, 0.004903, 0.5349, 0.05597, 0.5517, 0.05218, 0.555, 0.05218, 0.5349, 0.05559, 0.5349, 0.0, 0.5128, 0.004903, 0.5148, 0.004903, 0.5349, 0.0, 0.5349, 0.1966, 0.541, 0.1908, 0.5387, 0.1908, 0.5242, 0.1966, 0.5242, 0.1793, 0.5075, 0.185, 0.5076, 0.185, 0.5457, 0.1793, 0.5455, 0.05218, 0.5556, 0.05218, 0.5623, 0.01442, 0.5623, 0.01442, 0.5556, 0.1503, 0.5075, 0.1561, 0.5076, 0.1553, 0.5457, 0.1495, 0.5455, 0.1561, 0.5076, 0.1619, 0.5077, 0.1611, 0.5458, 0.1553, 0.5457, 0.06169, 0.5142, 0.05597, 0.5181, 0.05218, 0.5148, 0.06169, 0.5075, 0.09954, 0.5075, 0.09954, 0.5142, 0.06169, 0.5142, 0.06169, 0.5075, 0.1735, 0.5076, 0.1793, 0.5075, 0.1793, 0.5455, 0.1735, 0.5457, 0.1908, 0.5098, 0.1908, 0.5242, 0.185, 0.5242, 0.185, 0.5075, 0.185, 0.5457, 0.185, 0.5512, 0.1793, 0.5471, 0.1793, 0.5455, 0.1553, 0.5457, 0.155, 0.5596, 0.1503, 0.555, 0.1495, 0.5455, 0.1793, 0.5455, 0.1793, 0.5471, 0.1735, 0.5512, 0.1735, 0.5457, 0.1611, 0.5458, 0.1619, 0.5553, 0.155, 0.5596, 0.1553, 0.5457, 0.01442, 0.5623, 0.004903, 0.555, 0.008705, 0.5517, 0.01442, 0.5556, 0.2038, 0.5095, 0.2038, 0.5296, 0.1966, 0.5296, 0.1966, 0.5075, 0.004903, 0.555, 0.004903, 0.5349, 0.008329, 0.5349, 0.008705, 0.5517, 0.05597, 0.5181, 0.05559, 0.5349, 0.05218, 0.5349, 0.05218, 0.5148, 0.0, 0.557, 0.0, 0.5349, 0.004903, 0.5349, 0.004903, 0.555, 0.1966, 0.5075, 0.1966, 0.5242, 0.1908, 0.5242, 0.1908, 0.5098, 0.06718, 0.08098, 0.06718, 0.0, 0.1994, 0.0, 0.1994, 0.08098, 0.1994, 0.08098, 0.1994, 0.0, 0.2666, 0.0, 0.2666, 0.08098, 0.2666, 0.08098, 0.2666, 0.0, 0.4937, 0.0, 0.4937, 0.08098, 0.688, 0.4265, 0.755, 0.4265, 0.7517, 0.5051, 0.6866, 0.5051, 0.1994, 0.3153, 0.1994, 0.08098, 0.2666, 0.08098, 0.2666, 0.3153, 0.1994, 0.5075, 0.1994, 0.3701, 0.2666, 0.3701, 0.2666, 0.5075, 5.894e-08, 0.5075, 0.0, 0.08098, 0.06718, 0.08098, 0.06718, 0.5075, 0.0, 0.08098, 0.0, 0.0, 0.06718, 0.0, 0.06718, 0.08098, 0.1994, 0.3701, 0.1994, 0.3153, 0.2666, 0.3153, 0.2666, 0.3701, 0.5565, 0.4265, 0.688, 0.4265, 0.6866, 0.5051, 0.5587, 0.5051, 0.2666, 0.3701, 0.2666, 0.3153, 0.4937, 0.3153, 0.4937, 0.3701, 0.755, 0.4265, 0.9808, 0.4265, 0.9808, 0.5051, 0.7517, 0.5051, 0.688, 0.1921, 0.755, 0.1921, 0.755, 0.4265, 0.688, 0.4265, 0.688, 4.143e-09, 0.755, 0.0, 0.755, 0.1374, 0.688, 0.1374, 0.4937, 1.792e-08, 0.5565, 1.871e-08, 0.5565, 0.4265, 0.4937, 0.4264, 0.4937, 0.4264, 0.5565, 0.4265, 0.5587, 0.5051, 0.4937, 0.5051, 0.688, 0.1374, 0.755, 0.1374, 0.755, 0.1921, 0.688, 0.1921, 0.755, 0.1374, 0.9808, 0.1374, 0.9808, 0.1921, 0.755, 0.1921, 0.5314, 0.5051, 0.5314, 0.9316, 0.5126, 0.9316, 0.5126, 0.5051, 0.5688, 0.5051, 0.5688, 0.7395, 0.5501, 0.7395, 0.5501, 0.5051, 0.5877, 0.7327, 0.5877, 0.5051, 0.6065, 0.5051, 0.6065, 0.7327, 0.5877, 0.5051, 0.5877, 0.7327, 0.5688, 0.7327, 0.5688, 0.5051, 0.5126, 0.8002, 0.5126, 0.9327, 0.4937, 0.9305, 0.4937, 0.8016, 0.5501, 0.7395, 0.5501, 0.7942, 0.5314, 0.7942, 0.5314, 0.7395, 1.0, 0.0, 1.0, 0.08098, 0.9808, 0.08106, 0.9808, 0.002313, 0.6065, 0.7327, 0.6065, 0.5051, 0.6253, 0.5051, 0.6253, 0.7327, 1.0, 0.08098, 1.0, 0.5075, 0.9808, 0.5075, 0.9808, 0.08106, 0.5126, 0.9327, 0.5126, 1.0, 0.4937, 0.996, 0.4937, 0.9305, 0.5126, 0.7327, 0.5126, 0.8002, 0.4937, 0.8016, 0.4937, 0.736, 0.1183, 0.5075, 0.1183, 0.6449, 0.09954, 0.6449, 0.09954, 0.5075, 0.5126, 0.5051, 0.5126, 0.7327, 0.4937, 0.736, 0.4937, 0.5051, 0.5501, 0.7942, 0.5501, 0.9316, 0.5314, 0.9316, 0.5314, 0.7942, 0.5501, 0.5051, 0.5501, 0.7395, 0.5314, 0.7395, 0.5314, 0.5051, 0.1371, 0.5075, 0.1371, 0.6399, 0.1183, 0.6399, 0.1183, 0.5075])
me_cube_005.use_remesh_preserve_volume = False
me_cube_005.use_remesh_preserve_attributes = False
me_cube_005.use_mirror_vertex_groups = False
me_cube_005.update()
me_cube_003 = bpy.data.meshes.new('Cube.003')
me_cube_003.from_pydata([(0.86, -0.9857, -0.9266), (0.8856, -0.9857, -0.9266), (0.4882, -0.9857, -0.9267), (0.7728, -0.9857, -0.9893), (0.6147, -0.9857, -0.9893), (0.86, -0.9857, -0.9893), (0.8856, -0.9857, -0.9893), (0.4882, -0.9857, -0.9893), (0.86, -1.047, -0.9266), (0.8856, -1.047, -0.9266), (0.4882, -1.047, -0.9267), (0.7728, -1.047, -0.9893), (0.6147, -1.047, -0.9893), (0.86, -1.047, -0.9893), (0.8856, -1.047, -0.9893), (0.4882, -1.047, -0.9893), (0.8601, -0.9857, -0.9314), (0.8801, -0.9857, -0.9314), (0.4963, -0.9857, -0.9315), (0.7712, -0.9857, -0.9845), (0.6185, -0.9857, -0.9845), (0.8554, -0.9857, -0.9845), (0.8801, -0.9857, -0.9845), (0.4963, -0.9857, -0.9845), (0.8601, -1.047, -0.9314), (0.8801, -1.047, -0.9314), (0.4963, -1.047, -0.9315), (0.7712, -1.047, -0.9845), (0.6185, -1.047, -0.9845), (0.8554, -1.047, -0.9845), (0.8801, -1.047, -0.9845), (0.4963, -1.047, -0.9845), (0.5225, -0.9857, -0.9267), (0.5225, -1.047, -0.9267), (0.5225, -0.9857, -0.9315), (0.5225, -1.047, -0.9315)], [], [(5, 6, 14, 13), (1, 9, 14, 6), (7, 15, 10, 2), (3, 11, 12, 4), (7, 4, 12, 15), (1, 0, 8, 9), (3, 5, 13, 11), (21, 29, 30, 22), (32, 33, 35, 34), (17, 22, 30, 25), (23, 18, 26, 31), (19, 20, 28, 27), (23, 31, 28, 20), (17, 25, 24, 16), (19, 27, 29, 21), (8, 24, 25, 9), (9, 25, 30, 14), (14, 30, 29, 13), (13, 29, 27, 11), (11, 27, 28, 12), (12, 28, 31, 15), (15, 31, 26, 10), (10, 26, 35, 33), (18, 34, 35, 26), (2, 10, 33, 32), (8, 0, 16, 24)])
me_cube_003.polygons.foreach_set('use_smooth', [True] * 26)
_uv = me_cube_003.uv_layers.new(name='UVMap')
_uv.uv.foreach_set('vector', [0.4542, 0.9356, 0.4542, 1.0, 0.2292, 1.0, 0.2292, 0.9356, 0.6792, 1.5e-07, 0.9041, 0.0, 0.9041, 0.1579, 0.6792, 0.1579, 0.9041, 0.3155, 0.6792, 0.3155, 0.6792, 0.1579, 0.9041, 0.1579, 0.4542, 0.7162, 0.2292, 0.7162, 0.2292, 0.3183, 0.4542, 0.3183, 0.4542, 0.0, 0.4542, 0.3183, 0.2292, 0.3183, 0.2292, 0.0, 0.9977, 0.155, 0.9041, 0.155, 0.9041, 0.0, 0.9977, 0.0, 0.4542, 0.7162, 0.4542, 0.9356, 0.2292, 0.9356, 0.2292, 0.7162, 0.4542, 0.9036, 0.6792, 0.9036, 0.6792, 0.9658, 0.4542, 0.9658, 0.9638, 0.4705, 0.9638, 0.3155, 0.9814, 0.3155, 0.9814, 0.4705, 0.6792, 0.3155, 0.8732, 0.3155, 0.8732, 0.4705, 0.6792, 0.4705, 0.8728, 0.6254, 0.6792, 0.6254, 0.6792, 0.4705, 0.8728, 0.4705, 0.4542, 0.6917, 0.4542, 0.3074, 0.6792, 0.3074, 0.6792, 0.6917, 0.4542, 0.0, 0.6792, 0.0, 0.6792, 0.3074, 0.4542, 0.3074, 0.8732, 0.4705, 0.8732, 0.3155, 0.9462, 0.3155, 0.9462, 0.4705, 0.4542, 0.6917, 0.6792, 0.6917, 0.6792, 0.9036, 0.4542, 0.9036, 0.0, 0.9356, 0.01761, 0.9358, 0.01761, 0.9861, 4.573e-06, 1.0, 4.573e-06, 1.0, 0.01761, 0.9861, 0.2116, 0.9861, 0.2292, 1.0, 0.2292, 1.0, 0.2116, 0.9861, 0.2116, 0.9239, 0.2292, 0.9356, 0.2292, 0.9356, 0.2116, 0.9239, 0.2116, 0.712, 0.2292, 0.7162, 0.2292, 0.7162, 0.2116, 0.712, 0.2116, 0.3277, 0.2292, 0.3183, 0.2292, 0.3183, 0.2116, 0.3277, 0.2116, 0.02028, 0.2292, 0.0, 0.2292, 0.0, 0.2116, 0.02028, 0.01795, 0.02029, 0.0004131, 7.5e-06, 0.0004131, 7.5e-06, 0.01795, 0.02029, 0.01786, 0.08633, 0.0003031, 0.08633, 1.0, 0.3155, 0.9041, 0.3155, 0.9041, 0.1605, 1.0, 0.1605, 0.8728, 0.6254, 0.8728, 0.4705, 0.9982, 0.4705, 0.9982, 0.6254, 0.9462, 0.4705, 0.9462, 0.3155, 0.9638, 0.3155, 0.9638, 0.4705])
me_cube_003.use_remesh_preserve_volume = False
me_cube_003.use_remesh_preserve_attributes = False
me_cube_003.use_mirror_vertex_groups = False
me_cube_003.update()
me_cube_001 = bpy.data.meshes.new('Cube.001')
me_cube_001.from_pydata([(1.0, 0.0, -1.0), (1.0, 0.0, 1.0), (0.0, -1.0, -1.0), (0.0, -1.0, 1.0), (0.0, 0.0, 1.0), (0.0, 0.0, -1.0), (0.0, -1.0, -0.9893), (0.6147, -1.0, 1.0), (0.86, -1.0, -0.9266), (0.86, -1.0, 1.0), (1.0, -0.4161, 1.0), (1.0, -0.4161, -1.0), (1.0, -0.8664, 1.0), (1.0, -0.8664, -1.0), (0.7728, -1.0, 1.0), (0.0, -1.0, -0.9268), (0.4175, -1.0, 1.0), (0.4175, -1.0, -1.0), (0.2526, -1.0, 1.0), (0.2526, -1.0, -1.0), (1.0, -0.7634, -1.0), (1.0, -0.7634, 1.0), (1.0, -0.6282, -1.0), (1.0, -0.6282, 1.0), (1.0, -0.208, -1.0), (1.0, -0.208, 1.0), (1.043, -0.8664, -1.0), (1.043, -0.8664, 1.0), (0.7728, -1.043, -0.9266), (0.7728, -1.043, 1.0), (0.6147, -1.043, 1.0), (0.6147, -1.043, -0.9266), (1.0, -1.043, -1.0), (0.86, -1.043, 1.0), (0.86, -1.043, -0.9266), (1.043, -0.208, -1.0), (1.043, -0.208, 1.0), (1.043, -0.4161, 1.0), (1.043, -0.4161, -1.0), (0.4175, -1.043, -1.0), (0.4175, -1.043, 1.0), (0.2526, -1.043, 1.0), (0.2526, -1.043, -1.0), (1.043, -0.6282, -1.0), (1.043, -0.6282, 1.0), (1.043, -0.7634, 1.0), (1.043, -0.7634, -1.0), (1.043, -1.044, 1.0), (1.043, -1.044, -1.0), (0.8856, -1.0, -0.9266), (0.8856, -1.043, -0.9266), (0.7728, -1.0, -0.9266), (0.6147, -1.0, -0.9266), (0.4175, -1.0, -0.9268), (0.2526, -1.0, -0.9268), (0.4175, -1.043, -0.9268), (0.2526, -1.043, -0.9268), (0.4882, -1.0, -0.9267), (0.4175, -1.0, -0.9893), (0.2526, -1.0, -0.9893), (0.4175, -1.043, -0.9893), (0.8856, -1.0, -0.9893), (0.8856, -1.043, -0.9893), (0.2526, -1.043, -0.9893), (0.4882, -1.0, -0.9893), (0.86, 0.0, -0.9266), (0.8856, 0.0, -0.9266), (0.8856, 0.0, -0.9893), (0.7728, 0.0, -0.9266), (0.6147, 0.0, -0.9266), (0.4882, 0.0, -0.9267), (0.4882, 0.0, -0.9893)], [], [(54, 18, 3, 15), (20, 21, 12, 13), (8, 9, 14, 51), (64, 57, 53, 58), (50, 62, 32, 48, 47, 33, 34), (26, 48, 32, 13), (11, 10, 23, 22), (0, 1, 25, 24), (1, 4, 3, 18, 16, 7, 14, 9, 12, 21, 23, 10, 25), (12, 27, 26, 13), (27, 12, 9, 33, 47), (28, 29, 30, 31), (14, 29, 28, 51), (7, 30, 29, 14), (52, 31, 30, 7), (51, 28, 31, 52), (8, 34, 33, 9), (49, 50, 34, 8), (35, 36, 37, 38), (25, 36, 35, 24), (10, 37, 36, 25), (11, 38, 37, 10), (24, 35, 38, 11), (55, 40, 41, 56), (58, 60, 39, 17), (18, 41, 40, 16), (54, 56, 41, 18), (17, 39, 42, 19), (43, 44, 45, 46), (23, 44, 43, 22), (21, 45, 44, 23), (20, 46, 45, 21), (22, 43, 46, 20), (19, 59, 6, 2), (16, 40, 55, 53), (52, 7, 16, 53, 57), (49, 8, 65, 66), (62, 50, 49, 61), (59, 63, 56, 54), (52, 57, 70, 69), (60, 55, 56, 63), (59, 54, 15, 6), (8, 51, 68, 65), (39, 60, 63, 42), (19, 42, 63, 59), (53, 55, 60, 58), (0, 24, 11, 22, 20, 13, 32, 62, 61, 64, 58, 17, 19, 2, 5), (57, 64, 71, 70), (64, 61, 67, 71), (51, 52, 69, 68), (61, 49, 66, 67), (27, 47, 48, 26)])
me_cube_001.polygons.foreach_set('use_smooth', [True] * 52)
_uv = me_cube_001.uv_layers.new(name='UVMap')
_uv.uv.foreach_set('vector', [0.6227, 0.633, 0.6227, 3.917e-08, 0.6981, 0.0, 0.6981, 0.633, 0.5405, 1.0, 0.5405, 0.3429, 0.5713, 0.3429, 0.5713, 1.0, 0.5713, 0.9759, 0.5713, 0.3429, 0.5973, 0.3429, 0.5973, 0.9759, 0.2751, 0.9965, 0.2751, 0.9759, 0.2962, 0.9759, 0.2962, 0.9965, 0.3431, 0.9759, 0.3431, 0.9965, 0.3089, 1.0, 0.2962, 1.0, 0.2962, 0.3429, 0.3508, 0.3429, 0.3508, 0.9759, 3.56e-08, 0.05824, 0.0, 0.0, 0.01269, 0.0003945, 0.01269, 0.05824, 0.7615, 0.0, 0.7615, 0.6571, 0.6981, 0.6571, 0.6981, 0.0, 0.8236, 0.0, 0.8236, 0.6571, 0.7615, 0.6571, 0.7615, 0.0, 0.61, 0.3429, 0.3114, 0.3429, 0.3114, 0.01436, 0.3868, 0.01436, 0.436, 0.01436, 0.4949, 0.01436, 0.5422, 0.01436, 0.5682, 0.01436, 0.61, 0.05824, 0.61, 0.0921, 0.61, 0.1365, 0.61, 0.2062, 0.61, 0.2746, 0.61, 1.0, 0.5973, 1.0, 0.5973, 0.3429, 0.61, 0.3429, 0.6227, 0.05824, 0.61, 0.05824, 0.5682, 0.01436, 0.5682, 0.0003945, 0.6227, 0.0, 0.4529, 0.9759, 0.4529, 0.3429, 0.5002, 0.3429, 0.5002, 0.9759, 1.0, 0.633, 0.9873, 0.633, 0.9873, 0.0, 1.0, 0.0, 0.4949, 0.01436, 0.4949, 0.0003945, 0.5422, 0.0003945, 0.5422, 0.01436, 0.9619, 0.0, 0.9746, 0.0, 0.9746, 0.633, 0.9619, 0.633, 0.08499, 0.6715, 0.08499, 0.6854, 0.03777, 0.6854, 0.03777, 0.6715, 0.9746, 0.0, 0.9873, 0.0, 0.9873, 0.633, 0.9746, 0.633, 0.1187, 0.6715, 0.1187, 0.6854, 0.111, 0.6854, 0.111, 0.6715, 0.8858, 0.0, 0.8858, 0.6571, 0.8236, 0.6571, 0.8236, 0.0, 0.9111, 0.6571, 0.8985, 0.6571, 0.8985, 0.0, 0.9111, 0.0, 0.61, 0.2062, 0.6227, 0.2062, 0.6227, 0.2746, 0.61, 0.2746, 0.9365, 1.958e-08, 0.9492, 0.0, 0.9492, 0.6571, 0.9365, 0.6571, 0.01269, 0.2746, 7.121e-08, 0.2746, 3.56e-08, 0.2062, 0.01269, 0.2062, 0.4529, 0.367, 0.4529, 1.0, 0.4037, 1.0, 0.4037, 0.367, 0.9365, 0.003501, 0.9238, 0.003501, 0.9238, 0.0, 0.9365, 0.0, 0.3868, 0.01436, 0.3868, 0.0003945, 0.436, 0.0003945, 0.436, 0.01436, 0.8985, 0.633, 0.8858, 0.633, 0.8858, 0.0, 0.8985, 0.0, 0.1867, 0.01436, 0.1867, 0.0003945, 0.2359, 0.0003944, 0.2359, 0.01436, 0.5405, 0.3429, 0.5405, 1.0, 0.5002, 1.0, 0.5002, 0.3429, 0.9111, 0.0, 0.9238, 0.0, 0.9238, 0.6571, 0.9111, 0.6571, 0.61, 0.0921, 0.6227, 0.0921, 0.6227, 0.1365, 0.61, 0.1365, 0.9492, 1.958e-08, 0.9619, 0.0, 0.9619, 0.6571, 0.9492, 0.6571, 0.01269, 0.1365, 3.56e-08, 0.1365, 3.56e-08, 0.0921, 0.01269, 0.0921, 0.6227, 0.6571, 0.6227, 0.6536, 0.6981, 0.6536, 0.6981, 0.6571, 0.9365, 0.6571, 0.9238, 0.6571, 0.9238, 0.02406, 0.9365, 0.02406, 0.2373, 0.9759, 0.2373, 0.3429, 0.2962, 0.3429, 0.2962, 0.9759, 0.2751, 0.9759, 0.1187, 0.6715, 0.111, 0.6715, 0.111, 0.3429, 0.1187, 0.3429, 0.6414, 0.9996, 0.6227, 0.9996, 0.6227, 0.9856, 0.6414, 0.9856, 0.8985, 0.6536, 0.8858, 0.6536, 0.8858, 0.633, 0.8985, 0.633, 0.03777, 0.6715, 0.0, 0.6715, 0.0, 0.3429, 0.03777, 0.3429, 0.4529, 0.3464, 0.4529, 0.367, 0.4037, 0.367, 0.4037, 0.3464, 0.6227, 0.6536, 0.6227, 0.633, 0.6981, 0.633, 0.6981, 0.6536, 0.111, 0.6715, 0.08499, 0.6715, 0.08499, 0.3429, 0.111, 0.3429, 0.4529, 0.3429, 0.4529, 0.3464, 0.4037, 0.3464, 0.4037, 0.3429, 0.8985, 0.6571, 0.8858, 0.6571, 0.8858, 0.6536, 0.8985, 0.6536, 0.9365, 0.02406, 0.9238, 0.02406, 0.9238, 0.003501, 0.9365, 0.003501, 0.01269, 0.3429, 0.01269, 0.2746, 0.01269, 0.2062, 0.01269, 0.1365, 0.01269, 0.0921, 0.01269, 0.05824, 0.01269, 0.0003945, 0.04686, 0.0003928, 0.04686, 0.01436, 0.1655, 0.01436, 0.1867, 0.01436, 0.1867, 0.01436, 0.2359, 0.01436, 0.3114, 0.01436, 0.3114, 0.3429, 0.6601, 0.9856, 0.6414, 0.9856, 0.6414, 0.6571, 0.6601, 0.6571, 0.2373, 0.6715, 0.1187, 0.6715, 0.1187, 0.3429, 0.2373, 0.3429, 0.08499, 0.6715, 0.03777, 0.6715, 0.03777, 0.3429, 0.08499, 0.3429, 0.6414, 0.9856, 0.6227, 0.9856, 0.6227, 0.6571, 0.6414, 0.6571, 0.4037, 1.0, 0.3508, 1.0, 0.3508, 0.3429, 0.4037, 0.3429])
me_cube_001.use_remesh_preserve_volume = False
me_cube_001.use_remesh_preserve_attributes = False
me_cube_001.use_mirror_vertex_groups = False
me_cube_001.update()

# ---- objects
ob_cube_001 = bpy.data.objects.new('Cube.001', me_cube_000)
ob_cube_003 = bpy.data.objects.new('Cube.003', me_cube_006)
ob_cube_004 = bpy.data.objects.new('Cube.004', me_cube_005)
ob_cube_002 = bpy.data.objects.new('Cube.002', me_cube_003)
ob_cube = bpy.data.objects.new('Cube', me_cube_001)

# ---- transforms, parenting, visibility, modifiers, constraints
ob_cube_001.location = (0.0, 0.0, 0.0)
ob_cube_001.scale = (1.236, 1.236, 1.236)
ob_cube_001.lineart.crease_threshold = 0.0
_m = ob_cube_001.modifiers.new('Mirror', 'MIRROR')
_m.use_axis = (True, True, False)
_m = ob_cube_001.modifiers.new('Auto Smooth', 'NODES')
_m.node_group = ng_auto_smooth
_gi = [s.identifier for s in ng_auto_smooth.interface.items_tree if s.item_type == 'SOCKET' and s.in_out == 'INPUT']
_m[_gi[1]] = 1.393  # Angle
ob_cube_003.location = (0.0, 0.0, 0.0)
ob_cube_003.scale = (1.236, 1.236, 1.236)
ob_cube_003.lineart.crease_threshold = 0.0
_m = ob_cube_003.modifiers.new('Mirror', 'MIRROR')
_m.use_axis = (True, True, False)
_m = ob_cube_003.modifiers.new('Auto Smooth', 'NODES')
_m.node_group = ng_auto_smooth
_gi = [s.identifier for s in ng_auto_smooth.interface.items_tree if s.item_type == 'SOCKET' and s.in_out == 'INPUT']
_m[_gi[1]] = 1.501  # Angle
ob_cube_004.location = (0.0, 0.0, 0.0)
ob_cube_004.scale = (1.236, 1.236, 1.236)
ob_cube_004.lineart.crease_threshold = 0.0
_m = ob_cube_004.modifiers.new('Mirror', 'MIRROR')
_m.use_axis = (True, True, False)
_m = ob_cube_004.modifiers.new('Auto Smooth', 'NODES')
_m.node_group = ng_auto_smooth
_gi = [s.identifier for s in ng_auto_smooth.interface.items_tree if s.item_type == 'SOCKET' and s.in_out == 'INPUT']
_m[_gi[1]] = 1.3  # Angle
ob_cube_002.location = (0.0, 0.0, 0.0)
ob_cube_002.scale = (1.236, 1.236, 1.236)
ob_cube_002.lineart.crease_threshold = 0.0
_m = ob_cube_002.modifiers.new('Mirror', 'MIRROR')
_m.use_axis = (True, True, False)
_m.use_clip = True
_m = ob_cube_002.modifiers.new('Auto Smooth', 'NODES')
_m.node_group = ng_auto_smooth
_gi = [s.identifier for s in ng_auto_smooth.interface.items_tree if s.item_type == 'SOCKET' and s.in_out == 'INPUT']
_m[_gi[1]] = 0.6597  # Angle
ob_cube.location = (0.0, 0.0, 0.0)
ob_cube.scale = (1.236, 1.236, 1.236)
ob_cube.lineart.crease_threshold = 0.0
_m = ob_cube.modifiers.new('Mirror', 'MIRROR')
_m.use_axis = (True, True, False)
_m.use_clip = True
_m = ob_cube.modifiers.new('Auto Smooth', 'NODES')
_m.node_group = ng_auto_smooth
_gi = [s.identifier for s in ng_auto_smooth.interface.items_tree if s.item_type == 'SOCKET' and s.in_out == 'INPUT']
_m[_gi[1]] = 0.5236  # Angle

# ---- collection membership
col_collection_1.objects.link(ob_cube_001)
col_collection_1.objects.link(ob_cube_003)
col_collection_1.objects.link(ob_cube_004)
col_collection_1.objects.link(ob_cube_002)
col_collection_1.objects.link(ob_cube)

# ---- scene / render settings (as saved in the file)
scene.frame_start = 1; scene.frame_end = 250; scene.frame_set(1)
scene.render.engine = 'CYCLES'
scene.render.resolution_percentage = 50
scene.render.fps = 25
scene.render.dither_intensity = 0.0
scene.cycles.use_denoising = False
scene.cycles.samples = 128
scene.cycles.sampling_pattern = 'TABULATED_SOBOL'
scene.cycles.light_sampling_threshold = 0.0
scene.cycles.use_adaptive_sampling = False
scene.cycles.use_light_tree = False
scene.cycles.blur_glossy = 0.0
scene.cycles.sample_clamp_indirect = 0.0
scene.view_settings.view_transform = 'Standard'
bpy.context.view_layer.update()

# ---- added for rendering (the .blend has no active camera and no usable light): camera, sun
cam_auto = bpy.data.cameras.new('AutoCamera')
cam_auto.lens = 50.0
cam_auto.sensor_width = 36.0
cam_auto.clip_end = 1000.0
ob_auto_camera = bpy.data.objects.new('AutoCamera', cam_auto)
scene.collection.objects.link(ob_auto_camera)
ob_auto_camera.location = (4.22537, -5.07045, 3.48719)
ob_auto_camera.rotation_euler = (1.09748, -7.21219e-08, 0.694738)
scene.camera = ob_auto_camera
light_auto_sun = bpy.data.lights.new('AutoSun', 'SUN')
light_auto_sun.energy = 3.0
light_auto_sun.angle = 0.0523599
ob_auto_sun = bpy.data.objects.new('AutoSun', light_auto_sun)
scene.collection.objects.link(ob_auto_sun)
ob_auto_sun.rotation_euler = (0.872665, 0.174533, 0.523599)
bpy.context.view_layer.update()

